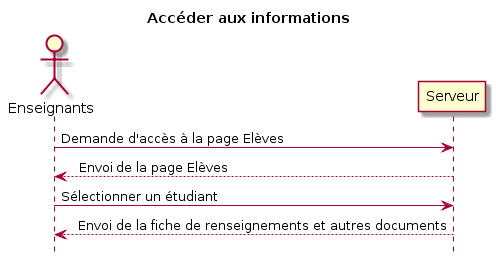

The diagram above was rendered by PlantUML. Its source (embedded in the PNG):
@startuml
title Accéder aux informations


actor Enseignants 


Enseignants   -> Serveur: Demande d'accès à la page Elèves
Serveur --> Enseignants  : Envois de la page Elèves


Enseignants   -> Serveur: Sélectionner un étudiant
Serveur --> Enseignants  : Envois de la fiche de renseignements et autres documents






hide footbox
@enduml